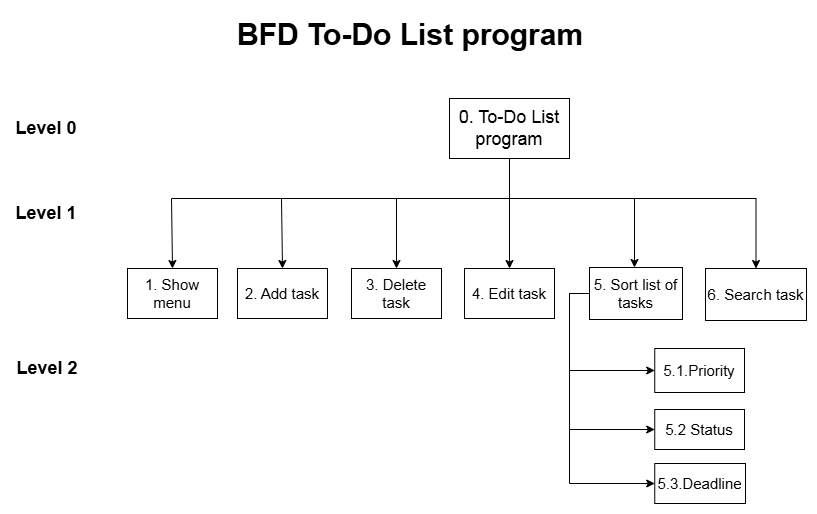

The diagram above was exported from draw.io. Its source (the exported page's mxGraphModel, read from the mxfile embedded in the PNG):
<mxGraphModel dx="1221" dy="652" grid="1" gridSize="10" guides="1" tooltips="1" connect="1" arrows="1" fold="1" page="1" pageScale="1" pageWidth="850" pageHeight="1100" math="0" shadow="0">
  <root>
    <mxCell id="0" />
    <mxCell id="1" parent="0" />
    <mxCell id="guFo4MYWlOw8XcjkE4wm-1" style="edgeStyle=orthogonalEdgeStyle;rounded=0;orthogonalLoop=1;jettySize=auto;html=1;entryX=0.5;entryY=0;entryDx=0;entryDy=0;" parent="1" source="guFo4MYWlOw8XcjkE4wm-5" target="guFo4MYWlOw8XcjkE4wm-8" edge="1">
      <mxGeometry relative="1" as="geometry" />
    </mxCell>
    <mxCell id="guFo4MYWlOw8XcjkE4wm-2" style="edgeStyle=orthogonalEdgeStyle;rounded=0;orthogonalLoop=1;jettySize=auto;html=1;entryX=0.5;entryY=0;entryDx=0;entryDy=0;exitX=0.5;exitY=1;exitDx=0;exitDy=0;" parent="1" source="guFo4MYWlOw8XcjkE4wm-5" target="guFo4MYWlOw8XcjkE4wm-7" edge="1">
      <mxGeometry relative="1" as="geometry">
        <Array as="points">
          <mxPoint x="517" y="398" />
          <mxPoint x="404" y="398" />
        </Array>
      </mxGeometry>
    </mxCell>
    <mxCell id="guFo4MYWlOw8XcjkE4wm-3" style="edgeStyle=orthogonalEdgeStyle;rounded=0;orthogonalLoop=1;jettySize=auto;html=1;entryX=0.5;entryY=0;entryDx=0;entryDy=0;exitX=0.5;exitY=1;exitDx=0;exitDy=0;" parent="1" source="guFo4MYWlOw8XcjkE4wm-5" target="guFo4MYWlOw8XcjkE4wm-13" edge="1">
      <mxGeometry relative="1" as="geometry">
        <Array as="points">
          <mxPoint x="517" y="398" />
          <mxPoint x="764" y="398" />
        </Array>
      </mxGeometry>
    </mxCell>
    <mxCell id="guFo4MYWlOw8XcjkE4wm-4" style="edgeStyle=orthogonalEdgeStyle;rounded=0;orthogonalLoop=1;jettySize=auto;html=1;" parent="1" source="guFo4MYWlOw8XcjkE4wm-5" target="guFo4MYWlOw8XcjkE4wm-12" edge="1">
      <mxGeometry relative="1" as="geometry">
        <Array as="points">
          <mxPoint x="517" y="398" />
          <mxPoint x="642" y="398" />
        </Array>
      </mxGeometry>
    </mxCell>
    <mxCell id="guFo4MYWlOw8XcjkE4wm-5" value="&lt;font style=&quot;font-size: 18px;&quot;&gt;0. To-Do List program&lt;/font&gt;" style="rounded=0;whiteSpace=wrap;html=1;" parent="1" vertex="1">
      <mxGeometry x="457" y="298" width="120" height="60" as="geometry" />
    </mxCell>
    <mxCell id="guFo4MYWlOw8XcjkE4wm-6" value="&lt;font style=&quot;font-size: 15px;&quot;&gt;2. Add task&lt;/font&gt;" style="rounded=0;whiteSpace=wrap;html=1;" parent="1" vertex="1">
      <mxGeometry x="244.99999999999997" y="468" width="90" height="50" as="geometry" />
    </mxCell>
    <mxCell id="guFo4MYWlOw8XcjkE4wm-7" value="&lt;font style=&quot;font-size: 15px;&quot;&gt;3. Delete task&lt;/font&gt;" style="rounded=0;whiteSpace=wrap;html=1;" parent="1" vertex="1">
      <mxGeometry x="359" y="468" width="90" height="50" as="geometry" />
    </mxCell>
    <mxCell id="guFo4MYWlOw8XcjkE4wm-8" value="&lt;font&gt;4. Edit task&lt;/font&gt;" style="rounded=0;whiteSpace=wrap;html=1;fontSize=15;" parent="1" vertex="1">
      <mxGeometry x="472" y="468" width="90" height="50" as="geometry" />
    </mxCell>
    <mxCell id="guFo4MYWlOw8XcjkE4wm-9" style="edgeStyle=orthogonalEdgeStyle;rounded=0;orthogonalLoop=1;jettySize=auto;html=1;entryX=0;entryY=0.5;entryDx=0;entryDy=0;exitX=0;exitY=0.5;exitDx=0;exitDy=0;" parent="1" source="guFo4MYWlOw8XcjkE4wm-12" target="guFo4MYWlOw8XcjkE4wm-15" edge="1">
      <mxGeometry relative="1" as="geometry" />
    </mxCell>
    <mxCell id="guFo4MYWlOw8XcjkE4wm-10" style="edgeStyle=orthogonalEdgeStyle;rounded=0;orthogonalLoop=1;jettySize=auto;html=1;entryX=0;entryY=0.5;entryDx=0;entryDy=0;exitX=0;exitY=0.5;exitDx=0;exitDy=0;" parent="1" source="guFo4MYWlOw8XcjkE4wm-12" target="guFo4MYWlOw8XcjkE4wm-16" edge="1">
      <mxGeometry relative="1" as="geometry" />
    </mxCell>
    <mxCell id="guFo4MYWlOw8XcjkE4wm-11" style="edgeStyle=orthogonalEdgeStyle;rounded=0;orthogonalLoop=1;jettySize=auto;html=1;entryX=0;entryY=0.5;entryDx=0;entryDy=0;exitX=0;exitY=0.5;exitDx=0;exitDy=0;" parent="1" source="guFo4MYWlOw8XcjkE4wm-12" target="guFo4MYWlOw8XcjkE4wm-17" edge="1">
      <mxGeometry relative="1" as="geometry" />
    </mxCell>
    <mxCell id="guFo4MYWlOw8XcjkE4wm-12" value="&lt;font&gt;5. Sort list of tasks&lt;/font&gt;" style="rounded=0;whiteSpace=wrap;html=1;fontSize=15;" parent="1" vertex="1">
      <mxGeometry x="597" y="467" width="93" height="52" as="geometry" />
    </mxCell>
    <mxCell id="guFo4MYWlOw8XcjkE4wm-13" value="&lt;font&gt;6. Search task&lt;/font&gt;" style="rounded=0;whiteSpace=wrap;html=1;fontSize=15;" parent="1" vertex="1">
      <mxGeometry x="713" y="468" width="101" height="52" as="geometry" />
    </mxCell>
    <mxCell id="guFo4MYWlOw8XcjkE4wm-14" value="" style="endArrow=classic;html=1;rounded=0;exitX=0.5;exitY=1;exitDx=0;exitDy=0;entryX=0.5;entryY=0;entryDx=0;entryDy=0;" parent="1" source="guFo4MYWlOw8XcjkE4wm-5" target="guFo4MYWlOw8XcjkE4wm-6" edge="1">
      <mxGeometry width="50" height="50" relative="1" as="geometry">
        <mxPoint x="568" y="508" as="sourcePoint" />
        <mxPoint x="223" y="468" as="targetPoint" />
        <Array as="points">
          <mxPoint x="517" y="398" />
          <mxPoint x="289" y="398" />
        </Array>
      </mxGeometry>
    </mxCell>
    <mxCell id="guFo4MYWlOw8XcjkE4wm-15" value="&lt;font&gt;5.1.Priority&lt;/font&gt;" style="rounded=0;whiteSpace=wrap;html=1;fontSize=15;" parent="1" vertex="1">
      <mxGeometry x="662.25" y="548" width="89.75" height="44" as="geometry" />
    </mxCell>
    <mxCell id="guFo4MYWlOw8XcjkE4wm-16" value="&lt;font&gt;5.2 Status&lt;/font&gt;" style="rounded=0;whiteSpace=wrap;html=1;fontSize=15;" parent="1" vertex="1">
      <mxGeometry x="662.25" y="609" width="89.75" height="40" as="geometry" />
    </mxCell>
    <mxCell id="guFo4MYWlOw8XcjkE4wm-17" value="&lt;font&gt;5.3.Deadline&lt;/font&gt;" style="rounded=0;whiteSpace=wrap;html=1;fontSize=15;" parent="1" vertex="1">
      <mxGeometry x="662.25" y="663" width="90.75" height="40" as="geometry" />
    </mxCell>
    <mxCell id="guFo4MYWlOw8XcjkE4wm-18" value="&lt;b&gt;&lt;font style=&quot;font-size: 18px;&quot;&gt;Level 0&lt;/font&gt;&lt;/b&gt;" style="text;html=1;align=center;verticalAlign=middle;whiteSpace=wrap;rounded=0;" parent="1" vertex="1">
      <mxGeometry x="18" y="313" width="72" height="30" as="geometry" />
    </mxCell>
    <mxCell id="guFo4MYWlOw8XcjkE4wm-19" value="&lt;b&gt;&lt;font style=&quot;font-size: 18px;&quot;&gt;Level 1&lt;/font&gt;&lt;/b&gt;" style="text;html=1;align=center;verticalAlign=middle;whiteSpace=wrap;rounded=0;" parent="1" vertex="1">
      <mxGeometry x="21" y="398" width="66" height="30" as="geometry" />
    </mxCell>
    <mxCell id="guFo4MYWlOw8XcjkE4wm-20" value="&lt;b&gt;&lt;font style=&quot;font-size: 18px;&quot;&gt;Level 2&lt;/font&gt;&lt;/b&gt;" style="text;html=1;align=center;verticalAlign=middle;whiteSpace=wrap;rounded=0;" parent="1" vertex="1">
      <mxGeometry x="23" y="553" width="64" height="30" as="geometry" />
    </mxCell>
    <mxCell id="guFo4MYWlOw8XcjkE4wm-21" value="&lt;font style=&quot;font-size: 15px;&quot;&gt;1. Show menu&lt;/font&gt;" style="rounded=0;whiteSpace=wrap;html=1;" parent="1" vertex="1">
      <mxGeometry x="135" y="468" width="90" height="50" as="geometry" />
    </mxCell>
    <mxCell id="guFo4MYWlOw8XcjkE4wm-22" value="" style="endArrow=classic;html=1;rounded=0;exitX=0.5;exitY=1;exitDx=0;exitDy=0;entryX=0.5;entryY=0;entryDx=0;entryDy=0;" parent="1" source="guFo4MYWlOw8XcjkE4wm-5" target="guFo4MYWlOw8XcjkE4wm-21" edge="1">
      <mxGeometry width="50" height="50" relative="1" as="geometry">
        <mxPoint x="527" y="368" as="sourcePoint" />
        <mxPoint x="268" y="478" as="targetPoint" />
        <Array as="points">
          <mxPoint x="517" y="398" />
          <mxPoint x="179" y="398" />
        </Array>
      </mxGeometry>
    </mxCell>
    <mxCell id="guFo4MYWlOw8XcjkE4wm-23" value="&lt;h1 style=&quot;margin-top: 0px;&quot;&gt;BFD To-Do List program&lt;/h1&gt;" style="text;html=1;whiteSpace=wrap;overflow=hidden;rounded=0;fontSize=15;" parent="1" vertex="1">
      <mxGeometry x="243" y="210" width="386" height="59" as="geometry" />
    </mxCell>
  </root>
</mxGraphModel>